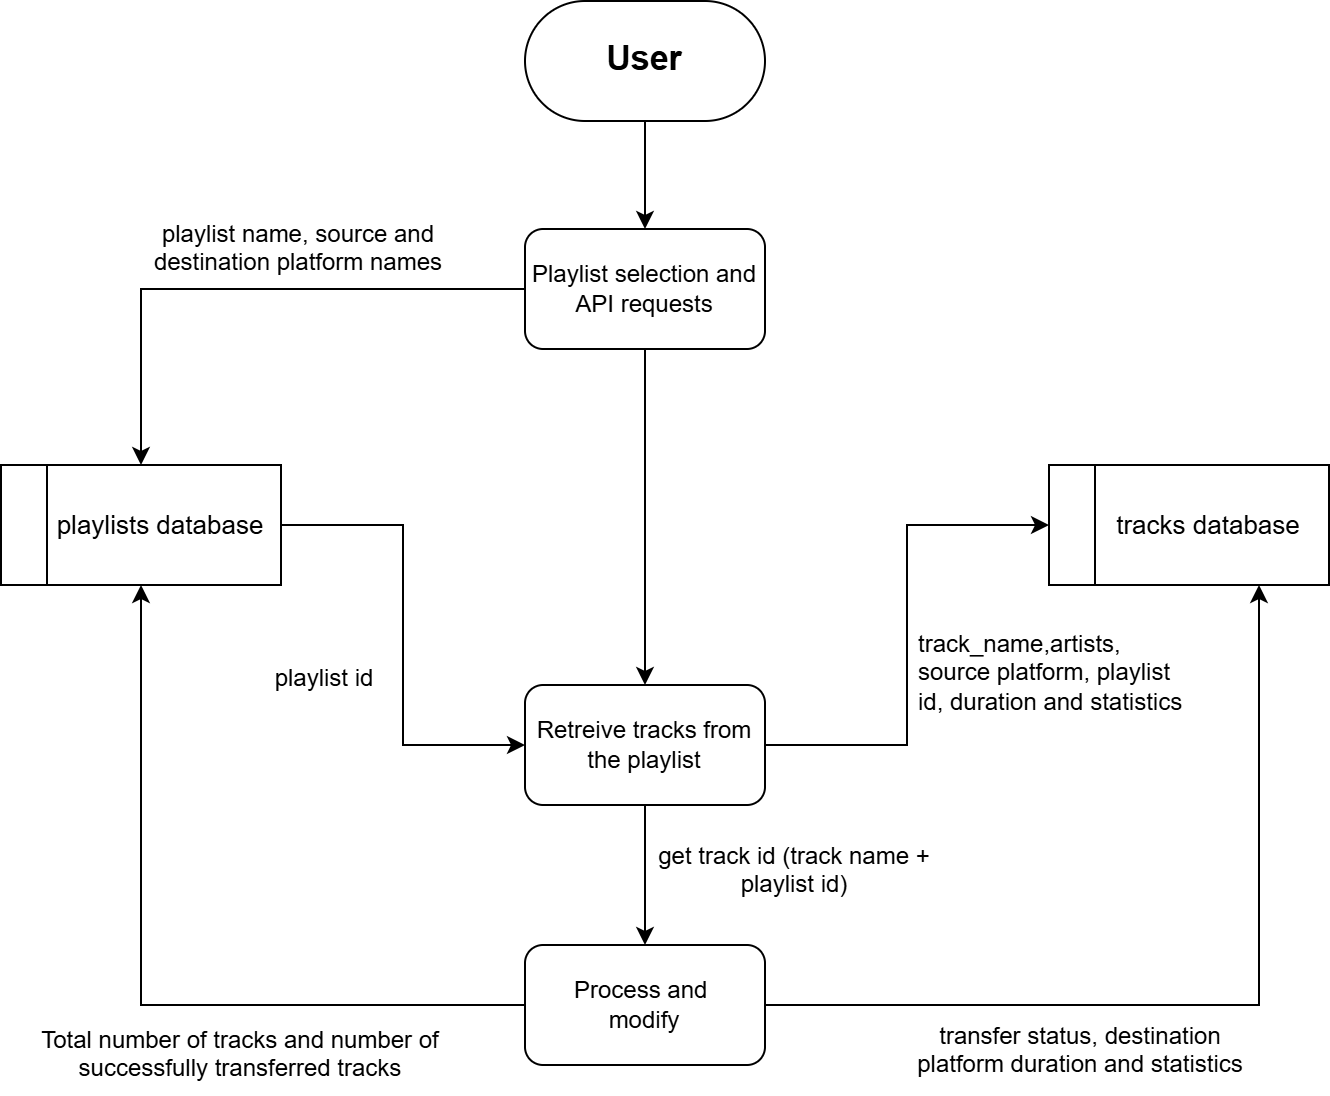

The diagram above was exported from draw.io. Its source (the exported page's mxGraphModel, read from the mxfile embedded in the PNG):
<mxGraphModel dx="1028" dy="611" grid="0" gridSize="10" guides="1" tooltips="1" connect="1" arrows="1" fold="1" page="1" pageScale="1" pageWidth="850" pageHeight="1100" background="#ffffff" math="0" shadow="0">
  <root>
    <mxCell id="0" />
    <mxCell id="1" parent="0" />
    <mxCell id="ZIsKCHREN7pgnqcta_IQ-4" edge="1" parent="1" source="ZIsKCHREN7pgnqcta_IQ-1" style="edgeStyle=orthogonalEdgeStyle;rounded=0;orthogonalLoop=1;jettySize=auto;html=1;entryX=0.5;entryY=0;entryDx=0;entryDy=0;strokeColor=#000000;" target="ZIsKCHREN7pgnqcta_IQ-3">
      <mxGeometry relative="1" as="geometry" />
    </mxCell>
    <mxCell id="ZIsKCHREN7pgnqcta_IQ-1" parent="1" style="rounded=1;whiteSpace=wrap;html=1;arcSize=50;fillColor=none;fontColor=#000000;strokeColor=#000000;" value="&lt;font style=&quot;font-size: 17px;&quot;&gt;&lt;b style=&quot;&quot;&gt;User&lt;/b&gt;&lt;/font&gt;" vertex="1">
      <mxGeometry height="60" width="120" x="371" y="11" as="geometry" />
    </mxCell>
    <mxCell id="UJdn_b6MDnDXukjc3-Q9-3" edge="1" parent="1" source="ZIsKCHREN7pgnqcta_IQ-3" style="edgeStyle=orthogonalEdgeStyle;rounded=0;orthogonalLoop=1;jettySize=auto;html=1;entryX=0.5;entryY=0;entryDx=0;entryDy=0;strokeColor=#000000;" target="UJdn_b6MDnDXukjc3-Q9-2">
      <mxGeometry relative="1" as="geometry" />
    </mxCell>
    <mxCell id="eTQH_aj3x1Z_IFJ98faF-10" edge="1" parent="1" source="ZIsKCHREN7pgnqcta_IQ-3" style="edgeStyle=orthogonalEdgeStyle;rounded=0;orthogonalLoop=1;jettySize=auto;html=1;entryX=0.5;entryY=0;entryDx=0;entryDy=0;strokeColor=#000000;" target="ZIsKCHREN7pgnqcta_IQ-13">
      <mxGeometry relative="1" as="geometry" />
    </mxCell>
    <mxCell id="ZIsKCHREN7pgnqcta_IQ-3" parent="1" style="rounded=1;whiteSpace=wrap;html=1;fillColor=none;fontColor=#000000;strokeColor=#000000;" value="Playlist selection and API requests" vertex="1">
      <mxGeometry height="60" width="120" x="371" y="125" as="geometry" />
    </mxCell>
    <mxCell id="UJdn_b6MDnDXukjc3-Q9-10" edge="1" parent="1" source="ZIsKCHREN7pgnqcta_IQ-13" style="edgeStyle=orthogonalEdgeStyle;rounded=0;orthogonalLoop=1;jettySize=auto;html=1;entryX=0;entryY=0.5;entryDx=0;entryDy=0;strokeColor=#000000;" target="UJdn_b6MDnDXukjc3-Q9-2">
      <mxGeometry relative="1" as="geometry" />
    </mxCell>
    <mxCell id="ZIsKCHREN7pgnqcta_IQ-13" parent="1" style="swimlane;horizontal=0;whiteSpace=wrap;html=1;fillColor=none;strokeColor=#000000;" value="" vertex="1">
      <mxGeometry height="60" width="140" x="109" y="243" as="geometry">
        <mxRectangle height="40" width="50" x="430" y="270" as="alternateBounds" />
      </mxGeometry>
    </mxCell>
    <mxCell id="ZIsKCHREN7pgnqcta_IQ-14" parent="ZIsKCHREN7pgnqcta_IQ-13" style="text;html=1;whiteSpace=wrap;align=center;verticalAlign=middle;rounded=0;fontColor=#000000;" value="&lt;font style=&quot;font-size: 13px;&quot;&gt;playlists database&lt;/font&gt;" vertex="1">
      <mxGeometry height="30" width="120" x="20" y="15" as="geometry" />
    </mxCell>
    <mxCell id="UJdn_b6MDnDXukjc3-Q9-5" edge="1" parent="1" source="UJdn_b6MDnDXukjc3-Q9-2" style="edgeStyle=orthogonalEdgeStyle;rounded=0;orthogonalLoop=1;jettySize=auto;html=1;entryX=0.5;entryY=0;entryDx=0;entryDy=0;strokeColor=#000000;" target="UJdn_b6MDnDXukjc3-Q9-4">
      <mxGeometry relative="1" as="geometry" />
    </mxCell>
    <mxCell id="eTQH_aj3x1Z_IFJ98faF-5" edge="1" parent="1" source="UJdn_b6MDnDXukjc3-Q9-2" style="edgeStyle=orthogonalEdgeStyle;rounded=0;orthogonalLoop=1;jettySize=auto;html=1;entryX=0;entryY=0.5;entryDx=0;entryDy=0;strokeColor=#000000;" target="eTQH_aj3x1Z_IFJ98faF-3">
      <mxGeometry relative="1" as="geometry" />
    </mxCell>
    <mxCell id="UJdn_b6MDnDXukjc3-Q9-2" parent="1" style="rounded=1;whiteSpace=wrap;html=1;fillColor=none;fontColor=#000000;strokeColor=#000000;" value="Retreive tracks from the playlist" vertex="1">
      <mxGeometry height="60" width="120" x="371" y="353" as="geometry" />
    </mxCell>
    <mxCell id="eTQH_aj3x1Z_IFJ98faF-8" edge="1" parent="1" source="UJdn_b6MDnDXukjc3-Q9-4" style="edgeStyle=orthogonalEdgeStyle;rounded=0;orthogonalLoop=1;jettySize=auto;html=1;entryX=0.75;entryY=1;entryDx=0;entryDy=0;labelBackgroundColor=none;strokeColor=#000000;" target="eTQH_aj3x1Z_IFJ98faF-3">
      <mxGeometry relative="1" as="geometry" />
    </mxCell>
    <mxCell id="eTQH_aj3x1Z_IFJ98faF-12" edge="1" parent="1" source="UJdn_b6MDnDXukjc3-Q9-4" style="edgeStyle=orthogonalEdgeStyle;rounded=0;orthogonalLoop=1;jettySize=auto;html=1;entryX=0.5;entryY=1;entryDx=0;entryDy=0;strokeColor=#000000;" target="ZIsKCHREN7pgnqcta_IQ-13">
      <mxGeometry relative="1" as="geometry" />
    </mxCell>
    <mxCell id="UJdn_b6MDnDXukjc3-Q9-4" parent="1" style="rounded=1;whiteSpace=wrap;html=1;fillColor=none;fontColor=#000000;strokeColor=#000000;" value="Process and&amp;nbsp;&lt;div&gt;modify&lt;/div&gt;" vertex="1">
      <mxGeometry height="60" width="120" x="371" y="483" as="geometry" />
    </mxCell>
    <mxCell id="UJdn_b6MDnDXukjc3-Q9-9" parent="1" style="text;whiteSpace=wrap;html=1;align=center;fontColor=#000000;" value="&lt;span style=&quot;font-family: Helvetica; font-size: 12px; font-style: normal; font-variant-ligatures: normal; font-variant-caps: normal; font-weight: 400; letter-spacing: normal; orphans: 2; text-indent: 0px; text-transform: none; widows: 2; word-spacing: 0px; -webkit-text-stroke-width: 0px; white-space: normal; text-decoration-thickness: initial; text-decoration-style: initial; text-decoration-color: initial; float: none; display: inline !important;&quot;&gt;playlist id&lt;/span&gt;" vertex="1">
      <mxGeometry height="27" width="122" x="210" y="336" as="geometry" />
    </mxCell>
    <mxCell id="eTQH_aj3x1Z_IFJ98faF-2" parent="1" style="text;whiteSpace=wrap;html=1;align=center;fontColor=#000000;" value="get track id (track name + playlist id)" vertex="1">
      <mxGeometry height="41" width="152" x="430" y="425" as="geometry" />
    </mxCell>
    <mxCell id="eTQH_aj3x1Z_IFJ98faF-3" parent="1" style="swimlane;horizontal=0;whiteSpace=wrap;html=1;fillColor=none;strokeColor=#000000;" value="" vertex="1">
      <mxGeometry height="60" width="140" x="633" y="243" as="geometry">
        <mxRectangle height="40" width="50" x="430" y="270" as="alternateBounds" />
      </mxGeometry>
    </mxCell>
    <mxCell id="eTQH_aj3x1Z_IFJ98faF-4" parent="eTQH_aj3x1Z_IFJ98faF-3" style="text;html=1;whiteSpace=wrap;align=center;verticalAlign=middle;rounded=0;fontColor=#000000;" value="&lt;font style=&quot;font-size: 13px;&quot;&gt;tracks database&lt;/font&gt;" vertex="1">
      <mxGeometry height="30" width="120" x="20" y="15" as="geometry" />
    </mxCell>
    <mxCell id="eTQH_aj3x1Z_IFJ98faF-6" parent="1" style="text;whiteSpace=wrap;html=1;align=left;fontColor=#000000;" value="track_name,artists, source platform, playlist id, duration and statistics" vertex="1">
      <mxGeometry height="41" width="136" x="566" y="319" as="geometry" />
    </mxCell>
    <mxCell id="eTQH_aj3x1Z_IFJ98faF-9" parent="1" style="text;whiteSpace=wrap;html=1;align=center;fontColor=#000000;" value="transfer status, destination platform duration and statistics" vertex="1">
      <mxGeometry height="41" width="178" x="560" y="515" as="geometry" />
    </mxCell>
    <mxCell id="eTQH_aj3x1Z_IFJ98faF-11" parent="1" style="text;whiteSpace=wrap;html=1;align=center;fontColor=#000000;" value="playlist name, source and destination platform names" vertex="1">
      <mxGeometry height="41" width="178" x="169" y="114" as="geometry" />
    </mxCell>
    <mxCell id="eTQH_aj3x1Z_IFJ98faF-13" parent="1" style="text;whiteSpace=wrap;html=1;align=center;fontColor=#000000;" value="Total number of tracks and number of successfully transferred tracks" vertex="1">
      <mxGeometry height="41" width="228" x="115" y="517" as="geometry" />
    </mxCell>
  </root>
</mxGraphModel>